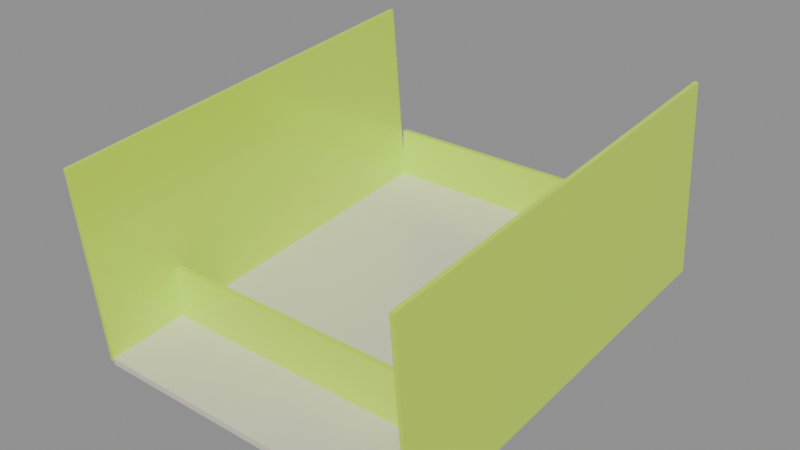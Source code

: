 # Source: start.blend  (saved by Blender 5.2.44; exported with 4.5.12 LTS)
import bpy
from mathutils import Matrix  # noqa: F401  (used for matrix-valued properties, if any)

bpy.ops.wm.read_factory_settings(use_empty=True)
scene = bpy.context.scene
scene.name = 'Scene'

# ---- collections
col_visuals = bpy.data.collections.new('visuals'); scene.collection.children.link(col_visuals)
col_colliders = bpy.data.collections.new('colliders'); scene.collection.children.link(col_colliders)
col_markers = bpy.data.collections.new('markers'); scene.collection.children.link(col_markers)
col_controls = bpy.data.collections.new('controls'); scene.collection.children.link(col_controls)

# ---- materials (node trees are filled in below, after node groups)
mat_surface = bpy.data.materials.new('surface')
mat_surface_001 = bpy.data.materials.new('surface.001')
mat_surface_002 = bpy.data.materials.new('surface.002')
mat_surface_003 = bpy.data.materials.new('surface.003')
mat_surface_004 = bpy.data.materials.new('surface.004')

# ---- material node trees
mat_surface.use_nodes = True; mat_surface.node_tree.nodes.clear()
_N = mat_surface.node_tree.nodes; _L = mat_surface.node_tree.links
n0 = _N.new('ShaderNodeBsdfPrincipled'); n0.name = 'Principled BSDF'; n0.location = (-200, 100)
n0.inputs[0].default_value = (0.807, 0.7605, 0.6308, 1.0)
n0.inputs[1].default_value = 0.05
n0.inputs[2].default_value = 0.25
n0.inputs[10].default_value = 0.005
n1 = _N.new('ShaderNodeOutputMaterial'); n1.name = 'Material Output'; n1.location = (200, 100)
_L.new(n0.outputs[0], n1.inputs[0])
n1.is_active_output = True
mat_surface_001.use_nodes = True; mat_surface_001.node_tree.nodes.clear()
_N = mat_surface_001.node_tree.nodes; _L = mat_surface_001.node_tree.links
n0 = _N.new('ShaderNodeBsdfPrincipled'); n0.name = 'Principled BSDF'; n0.location = (-200, 100)
n0.inputs[0].default_value = (0.6867, 1.0, 0.05448, 1.0)
n0.inputs[1].default_value = 0.05
n0.inputs[2].default_value = 0.2
n0.inputs[10].default_value = 0.005
n1 = _N.new('ShaderNodeOutputMaterial'); n1.name = 'Material Output'; n1.location = (200, 100)
_L.new(n0.outputs[0], n1.inputs[0])
n1.is_active_output = True
mat_surface_002.use_nodes = True; mat_surface_002.node_tree.nodes.clear()
_N = mat_surface_002.node_tree.nodes; _L = mat_surface_002.node_tree.links
n0 = _N.new('ShaderNodeBsdfPrincipled'); n0.name = 'Principled BSDF'; n0.location = (-200, 100)
n0.inputs[0].default_value = (0.6867, 1.0, 0.05448, 1.0)
n0.inputs[1].default_value = 0.05
n0.inputs[2].default_value = 0.2
n0.inputs[10].default_value = 0.005
n1 = _N.new('ShaderNodeOutputMaterial'); n1.name = 'Material Output'; n1.location = (200, 100)
_L.new(n0.outputs[0], n1.inputs[0])
n1.is_active_output = True
mat_surface_003.use_nodes = True; mat_surface_003.node_tree.nodes.clear()
_N = mat_surface_003.node_tree.nodes; _L = mat_surface_003.node_tree.links
n0 = _N.new('ShaderNodeBsdfPrincipled'); n0.name = 'Principled BSDF'; n0.location = (-200, 100)
n0.inputs[0].default_value = (0.6867, 1.0, 0.05448, 1.0)
n0.inputs[1].default_value = 0.05
n0.inputs[2].default_value = 0.2
n0.inputs[10].default_value = 0.005
n1 = _N.new('ShaderNodeOutputMaterial'); n1.name = 'Material Output'; n1.location = (200, 100)
_L.new(n0.outputs[0], n1.inputs[0])
n1.is_active_output = True
mat_surface_004.use_nodes = True; mat_surface_004.node_tree.nodes.clear()
_N = mat_surface_004.node_tree.nodes; _L = mat_surface_004.node_tree.links
n0 = _N.new('ShaderNodeBsdfPrincipled'); n0.name = 'Principled BSDF'; n0.location = (-200, 100)
n0.inputs[0].default_value = (0.6867, 1.0, 0.05448, 1.0)
n0.inputs[1].default_value = 0.05
n0.inputs[2].default_value = 0.2
n0.inputs[10].default_value = 0.005
n1 = _N.new('ShaderNodeOutputMaterial'); n1.name = 'Material Output'; n1.location = (200, 100)
_L.new(n0.outputs[0], n1.inputs[0])
n1.is_active_output = True

# ---- meshes
me_start_floor = bpy.data.meshes.new('start-floor')
me_start_floor.from_pydata([(0.25, -0.3015, 0.005), (0.25, 0.3015, 0.005), (0.25, -0.3015, -0.005), (0.25, 0.3015, -0.005), (-0.25, 0.3015, 0.005), (-0.25, -0.3015, 0.005), (-0.25, 0.3015, -0.005), (-0.25, -0.3015, -0.005), (-0.25, 0.3015, 0.005), (0.25, 0.3015, 0.005), (-0.25, -0.3015, 0.005), (0.25, -0.3015, 0.005), (-0.25, -0.3015, -0.005), (0.25, -0.3015, -0.005), (-0.25, 0.3015, -0.005), (0.25, 0.3015, -0.005), (-0.25, -0.3015, 0.005), (0.25, -0.3015, 0.005), (-0.25, -0.3015, -0.005), (0.25, -0.3015, -0.005), (0.25, 0.3015, 0.005), (-0.25, 0.3015, 0.005), (0.25, 0.3015, -0.005), (-0.25, 0.3015, -0.005)], [], [(0, 2, 1), (2, 3, 1), (4, 6, 5), (6, 7, 5), (8, 10, 9), (10, 11, 9), (12, 14, 13), (14, 15, 13), (16, 18, 17), (18, 19, 17), (20, 22, 21), (22, 23, 21)])
me_start_floor.polygons.foreach_set('use_smooth', [True] * 12)
_uv = me_start_floor.uv_layers.new(name='UVMap')
_uv.uv.foreach_set('vector', [0.0, 1.0, 0.0, 0.0, 1.0, 1.0, 0.0, 0.0, 1.0, 0.0, 1.0, 1.0, 0.0, 1.0, 0.0, 0.0, 1.0, 1.0, 0.0, 0.0, 1.0, 0.0, 1.0, 1.0, 0.0, 1.0, 0.0, 0.0, 1.0, 1.0, 0.0, 0.0, 1.0, 0.0, 1.0, 1.0, 0.0, 1.0, 0.0, 0.0, 1.0, 1.0, 0.0, 0.0, 1.0, 0.0, 1.0, 1.0, 0.0, 1.0, 0.0, 0.0, 1.0, 1.0, 0.0, 0.0, 1.0, 0.0, 1.0, 1.0, 0.0, 1.0, 0.0, 0.0, 1.0, 1.0, 0.0, 0.0, 1.0, 0.0, 1.0, 1.0])
me_start_floor.materials.append(mat_surface)
me_start_floor.update()
me_start_floor.normals_split_custom_set([tuple(v) for v in zip(*[iter([1.0, 0.0, 0.0, 1.0, 0.0, 0.0, 1.0, 0.0, 0.0, 1.0, 0.0, 0.0, 1.0, 0.0, 0.0, 1.0, 0.0, 0.0, -1.0, 0.0, 0.0, -1.0, 0.0, 0.0, -1.0, 0.0, 0.0, -1.0, 0.0, 0.0, -1.0, 0.0, 0.0, -1.0, 0.0, 0.0, 0.0, 7.568e-08, 1.0, 0.0, 7.568e-08, 1.0, 0.0, 7.568e-08, 1.0, 0.0, 7.568e-08, 1.0, 0.0, 7.568e-08, 1.0, 0.0, 7.568e-08, 1.0, 0.0, -7.568e-08, -1.0, 0.0, -7.568e-08, -1.0, 0.0, -7.568e-08, -1.0, 0.0, -7.568e-08, -1.0, 0.0, -7.568e-08, -1.0, 0.0, -7.568e-08, -1.0, 0.0, -1.0, 0.0, 0.0, -1.0, 0.0, 0.0, -1.0, 0.0, 0.0, -1.0, 0.0, 0.0, -1.0, 0.0, 0.0, -1.0, 0.0, 0.0, 1.0, 0.0, 0.0, 1.0, 0.0, 0.0, 1.0, 0.0, 0.0, 1.0, 0.0, 0.0, 1.0, 0.0, 0.0, 1.0, 0.0])] * 3)])
me_start_rail_left = bpy.data.meshes.new('start-rail-left')
me_start_rail_left.from_pydata([(0.003, -0.3015, 0.144), (0.003, 0.3015, 0.144), (0.003, -0.3015, -0.144), (0.003, 0.3015, -0.144), (-0.003, 0.3015, 0.144), (-0.003, -0.3015, 0.144), (-0.003, 0.3015, -0.144), (-0.003, -0.3015, -0.144), (-0.003, 0.3015, 0.144), (0.003, 0.3015, 0.144), (-0.003, -0.3015, 0.144), (0.003, -0.3015, 0.144), (-0.003, -0.3015, -0.144), (0.003, -0.3015, -0.144), (-0.003, 0.3015, -0.144), (0.003, 0.3015, -0.144), (-0.003, -0.3015, 0.144), (0.003, -0.3015, 0.144), (-0.003, -0.3015, -0.144), (0.003, -0.3015, -0.144), (0.003, 0.3015, 0.144), (-0.003, 0.3015, 0.144), (0.003, 0.3015, -0.144), (-0.003, 0.3015, -0.144)], [], [(0, 2, 1), (2, 3, 1), (4, 6, 5), (6, 7, 5), (8, 10, 9), (10, 11, 9), (12, 14, 13), (14, 15, 13), (16, 18, 17), (18, 19, 17), (20, 22, 21), (22, 23, 21)])
me_start_rail_left.polygons.foreach_set('use_smooth', [True] * 12)
_uv = me_start_rail_left.uv_layers.new(name='UVMap')
_uv.uv.foreach_set('vector', [0.0, 1.0, 0.0, 0.0, 1.0, 1.0, 0.0, 0.0, 1.0, 0.0, 1.0, 1.0, 0.0, 1.0, 0.0, 0.0, 1.0, 1.0, 0.0, 0.0, 1.0, 0.0, 1.0, 1.0, 0.0, 1.0, 0.0, 0.0, 1.0, 1.0, 0.0, 0.0, 1.0, 0.0, 1.0, 1.0, 0.0, 1.0, 0.0, 0.0, 1.0, 1.0, 0.0, 0.0, 1.0, 0.0, 1.0, 1.0, 0.0, 1.0, 0.0, 0.0, 1.0, 1.0, 0.0, 0.0, 1.0, 0.0, 1.0, 1.0, 0.0, 1.0, 0.0, 0.0, 1.0, 1.0, 0.0, 0.0, 1.0, 0.0, 1.0, 1.0])
me_start_rail_left.materials.append(mat_surface_001)
me_start_rail_left.update()
me_start_rail_left.normals_split_custom_set([tuple(v) for v in zip(*[iter([1.0, 0.0, 0.0, 1.0, 0.0, 0.0, 1.0, 0.0, 0.0, 1.0, 0.0, 0.0, 1.0, 0.0, 0.0, 1.0, 0.0, 0.0, -1.0, 6.704e-10, 0.0, -1.0, 2.9e-10, 0.0, -1.0, -2.9e-10, 0.0, -1.0, 2.9e-10, 0.0, -1.0, -6.704e-10, 0.0, -1.0, -2.9e-10, 0.0, 0.0, 9.885e-08, 1.0, 0.0, 9.885e-08, 1.0, 0.0, 9.885e-08, 1.0, 0.0, 9.885e-08, 1.0, 0.0, 9.885e-08, 1.0, 0.0, 9.885e-08, 1.0, 0.0, -9.885e-08, -1.0, 0.0, -9.885e-08, -1.0, 0.0, -9.885e-08, -1.0, 0.0, -9.885e-08, -1.0, 0.0, -9.885e-08, -1.0, 0.0, -9.885e-08, -1.0, 0.0, -1.0, 0.0, 0.0, -1.0, 0.0, 0.0, -1.0, 0.0, 0.0, -1.0, 0.0, 0.0, -1.0, 0.0, 0.0, -1.0, 0.0, 0.0, 1.0, 0.0, 0.0, 1.0, 0.0, 0.0, 1.0, 0.0, 0.0, 1.0, 0.0, 0.0, 1.0, 0.0, 0.0, 1.0, 0.0])] * 3)])
me_start_rail_right = bpy.data.meshes.new('start-rail-right')
me_start_rail_right.from_pydata([(0.003, -0.3015, 0.144), (0.003, 0.3015, 0.144), (0.003, -0.3015, -0.144), (0.003, 0.3015, -0.144), (-0.003, 0.3015, 0.144), (-0.003, -0.3015, 0.144), (-0.003, 0.3015, -0.144), (-0.003, -0.3015, -0.144), (-0.003, 0.3015, 0.144), (0.003, 0.3015, 0.144), (-0.003, -0.3015, 0.144), (0.003, -0.3015, 0.144), (-0.003, -0.3015, -0.144), (0.003, -0.3015, -0.144), (-0.003, 0.3015, -0.144), (0.003, 0.3015, -0.144), (-0.003, -0.3015, 0.144), (0.003, -0.3015, 0.144), (-0.003, -0.3015, -0.144), (0.003, -0.3015, -0.144), (0.003, 0.3015, 0.144), (-0.003, 0.3015, 0.144), (0.003, 0.3015, -0.144), (-0.003, 0.3015, -0.144)], [], [(0, 2, 1), (2, 3, 1), (4, 6, 5), (6, 7, 5), (8, 10, 9), (10, 11, 9), (12, 14, 13), (14, 15, 13), (16, 18, 17), (18, 19, 17), (20, 22, 21), (22, 23, 21)])
me_start_rail_right.polygons.foreach_set('use_smooth', [True] * 12)
_uv = me_start_rail_right.uv_layers.new(name='UVMap')
_uv.uv.foreach_set('vector', [0.0, 1.0, 0.0, 0.0, 1.0, 1.0, 0.0, 0.0, 1.0, 0.0, 1.0, 1.0, 0.0, 1.0, 0.0, 0.0, 1.0, 1.0, 0.0, 0.0, 1.0, 0.0, 1.0, 1.0, 0.0, 1.0, 0.0, 0.0, 1.0, 1.0, 0.0, 0.0, 1.0, 0.0, 1.0, 1.0, 0.0, 1.0, 0.0, 0.0, 1.0, 1.0, 0.0, 0.0, 1.0, 0.0, 1.0, 1.0, 0.0, 1.0, 0.0, 0.0, 1.0, 1.0, 0.0, 0.0, 1.0, 0.0, 1.0, 1.0, 0.0, 1.0, 0.0, 0.0, 1.0, 1.0, 0.0, 0.0, 1.0, 0.0, 1.0, 1.0])
me_start_rail_right.materials.append(mat_surface_002)
me_start_rail_right.update()
me_start_rail_right.normals_split_custom_set([tuple(v) for v in zip(*[iter([1.0, 0.0, 0.0, 1.0, 0.0, 0.0, 1.0, 0.0, 0.0, 1.0, 0.0, 0.0, 1.0, 0.0, 0.0, 1.0, 0.0, 0.0, -1.0, 6.704e-10, 0.0, -1.0, 2.9e-10, 0.0, -1.0, -2.9e-10, 0.0, -1.0, 2.9e-10, 0.0, -1.0, -6.704e-10, 0.0, -1.0, -2.9e-10, 0.0, 0.0, 9.885e-08, 1.0, 0.0, 9.885e-08, 1.0, 0.0, 9.885e-08, 1.0, 0.0, 9.885e-08, 1.0, 0.0, 9.885e-08, 1.0, 0.0, 9.885e-08, 1.0, 0.0, -9.885e-08, -1.0, 0.0, -9.885e-08, -1.0, 0.0, -9.885e-08, -1.0, 0.0, -9.885e-08, -1.0, 0.0, -9.885e-08, -1.0, 0.0, -9.885e-08, -1.0, 0.0, -1.0, 0.0, 0.0, -1.0, 0.0, 0.0, -1.0, 0.0, 0.0, -1.0, 0.0, 0.0, -1.0, 0.0, 0.0, -1.0, 0.0, 0.0, 1.0, 0.0, 0.0, 1.0, 0.0, 0.0, 1.0, 0.0, 0.0, 1.0, 0.0, 0.0, 1.0, 0.0, 0.0, 1.0, 0.0])] * 3)])
me_start_back_wall = bpy.data.meshes.new('start-back-wall')
me_start_back_wall.from_pydata([(0.25, -0.004, 0.04), (0.25, 0.004, 0.04), (0.25, -0.004, -0.04), (0.25, 0.004, -0.04), (-0.25, 0.004, 0.04), (-0.25, -0.004, 0.04), (-0.25, 0.004, -0.04), (-0.25, -0.004, -0.04), (-0.25, 0.004, 0.04), (0.25, 0.004, 0.04), (-0.25, -0.004, 0.04), (0.25, -0.004, 0.04), (-0.25, -0.004, -0.04), (0.25, -0.004, -0.04), (-0.25, 0.004, -0.04), (0.25, 0.004, -0.04), (-0.25, -0.004, 0.04), (0.25, -0.004, 0.04), (-0.25, -0.004, -0.04), (0.25, -0.004, -0.04), (0.25, 0.004, 0.04), (-0.25, 0.004, 0.04), (0.25, 0.004, -0.04), (-0.25, 0.004, -0.04)], [], [(0, 2, 1), (2, 3, 1), (4, 6, 5), (6, 7, 5), (8, 10, 9), (10, 11, 9), (12, 14, 13), (14, 15, 13), (16, 18, 17), (18, 19, 17), (20, 22, 21), (22, 23, 21)])
me_start_back_wall.polygons.foreach_set('use_smooth', [True] * 12)
_uv = me_start_back_wall.uv_layers.new(name='UVMap')
_uv.uv.foreach_set('vector', [0.0, 1.0, 0.0, 0.0, 1.0, 1.0, 0.0, 0.0, 1.0, 0.0, 1.0, 1.0, 0.0, 1.0, 0.0, 0.0, 1.0, 1.0, 0.0, 0.0, 1.0, 0.0, 1.0, 1.0, 0.0, 1.0, 0.0, 0.0, 1.0, 1.0, 0.0, 0.0, 1.0, 0.0, 1.0, 1.0, 0.0, 1.0, 0.0, 0.0, 1.0, 1.0, 0.0, 0.0, 1.0, 0.0, 1.0, 1.0, 0.0, 1.0, 0.0, 0.0, 1.0, 1.0, 0.0, 0.0, 1.0, 0.0, 1.0, 1.0, 0.0, 1.0, 0.0, 0.0, 1.0, 1.0, 0.0, 0.0, 1.0, 0.0, 1.0, 1.0])
me_start_back_wall.materials.append(mat_surface_003)
me_start_back_wall.update()
me_start_back_wall.normals_split_custom_set([tuple(v) for v in zip(*[iter([1.0, 0.0, 0.0, 1.0, 0.0, 0.0, 1.0, 0.0, 0.0, 1.0, 0.0, 0.0, 1.0, 0.0, 0.0, 1.0, 0.0, 0.0, -1.0, 0.0, 0.0, -1.0, 0.0, 0.0, -1.0, 0.0, 0.0, -1.0, 0.0, 0.0, -1.0, 0.0, 0.0, -1.0, 0.0, 0.0, 0.0, 0.0, 1.0, 0.0, 0.0, 1.0, 0.0, 0.0, 1.0, 0.0, 0.0, 1.0, 0.0, 0.0, 1.0, 0.0, 0.0, 1.0, 0.0, 0.0, -1.0, 0.0, 0.0, -1.0, 0.0, 0.0, -1.0, 0.0, 0.0, -1.0, 0.0, 0.0, -1.0, 0.0, 0.0, -1.0, 0.0, -1.0, 6.985e-08, 0.0, -1.0, 6.985e-08, 0.0, -1.0, 6.985e-08, 0.0, -1.0, 6.985e-08, 0.0, -1.0, 6.985e-08, 0.0, -1.0, 6.985e-08, 0.0, 1.0, -6.985e-08, 0.0, 1.0, -6.985e-08, 0.0, 1.0, -6.985e-08, 0.0, 1.0, -6.985e-08, 0.0, 1.0, -6.985e-08, 0.0, 1.0, -6.985e-08])] * 3)])
me_start_gate = bpy.data.meshes.new('start-gate')
me_start_gate.from_pydata([(0.25, -0.004, 0.04), (0.25, 0.004, 0.04), (0.25, -0.004, -0.04), (0.25, 0.004, -0.04), (-0.25, 0.004, 0.04), (-0.25, -0.004, 0.04), (-0.25, 0.004, -0.04), (-0.25, -0.004, -0.04), (-0.25, 0.004, 0.04), (0.25, 0.004, 0.04), (-0.25, -0.004, 0.04), (0.25, -0.004, 0.04), (-0.25, -0.004, -0.04), (0.25, -0.004, -0.04), (-0.25, 0.004, -0.04), (0.25, 0.004, -0.04), (-0.25, -0.004, 0.04), (0.25, -0.004, 0.04), (-0.25, -0.004, -0.04), (0.25, -0.004, -0.04), (0.25, 0.004, 0.04), (-0.25, 0.004, 0.04), (0.25, 0.004, -0.04), (-0.25, 0.004, -0.04)], [], [(0, 2, 1), (2, 3, 1), (4, 6, 5), (6, 7, 5), (8, 10, 9), (10, 11, 9), (12, 14, 13), (14, 15, 13), (16, 18, 17), (18, 19, 17), (20, 22, 21), (22, 23, 21)])
me_start_gate.polygons.foreach_set('use_smooth', [True] * 12)
_uv = me_start_gate.uv_layers.new(name='UVMap')
_uv.uv.foreach_set('vector', [0.0, 1.0, 0.0, 0.0, 1.0, 1.0, 0.0, 0.0, 1.0, 0.0, 1.0, 1.0, 0.0, 1.0, 0.0, 0.0, 1.0, 1.0, 0.0, 0.0, 1.0, 0.0, 1.0, 1.0, 0.0, 1.0, 0.0, 0.0, 1.0, 1.0, 0.0, 0.0, 1.0, 0.0, 1.0, 1.0, 0.0, 1.0, 0.0, 0.0, 1.0, 1.0, 0.0, 0.0, 1.0, 0.0, 1.0, 1.0, 0.0, 1.0, 0.0, 0.0, 1.0, 1.0, 0.0, 0.0, 1.0, 0.0, 1.0, 1.0, 0.0, 1.0, 0.0, 0.0, 1.0, 1.0, 0.0, 0.0, 1.0, 0.0, 1.0, 1.0])
me_start_gate.materials.append(mat_surface_004)
me_start_gate.update()
me_start_gate.normals_split_custom_set([tuple(v) for v in zip(*[iter([1.0, 0.0, 0.0, 1.0, 0.0, 0.0, 1.0, 0.0, 0.0, 1.0, 0.0, 0.0, 1.0, 0.0, 0.0, 1.0, 0.0, 0.0, -1.0, 0.0, 0.0, -1.0, 0.0, 0.0, -1.0, 0.0, 0.0, -1.0, 0.0, 0.0, -1.0, 0.0, 0.0, -1.0, 0.0, 0.0, 0.0, 0.0, 1.0, 0.0, 0.0, 1.0, 0.0, 0.0, 1.0, 0.0, 0.0, 1.0, 0.0, 0.0, 1.0, 0.0, 0.0, 1.0, 0.0, 0.0, -1.0, 0.0, 0.0, -1.0, 0.0, 0.0, -1.0, 0.0, 0.0, -1.0, 0.0, 0.0, -1.0, 0.0, 0.0, -1.0, 0.0, -1.0, 6.985e-08, 0.0, -1.0, 6.985e-08, 0.0, -1.0, 6.985e-08, 0.0, -1.0, 6.985e-08, 0.0, -1.0, 6.985e-08, 0.0, -1.0, 6.985e-08, 0.0, 1.0, -6.985e-08, 0.0, 1.0, -6.985e-08, 0.0, 1.0, -6.985e-08, 0.0, 1.0, -6.985e-08, 0.0, 1.0, -6.985e-08, 0.0, 1.0, -6.985e-08])] * 3)])
me_collision__start_floor = bpy.data.meshes.new('collision__start-floor')
me_collision__start_floor.from_pydata([(-0.25, 0.3015, 0.005), (-0.25, -0.3015, 0.005), (0.25, 0.3015, 0.005), (0.25, -0.3015, 0.005)], [], [(0, 1, 2), (2, 1, 3)])
me_collision__start_floor.polygons.foreach_set('use_smooth', [True] * 2)
me_collision__start_floor.update()
me_collision__start_floor.normals_split_custom_set([tuple(v) for v in zip(*[iter([0.0, 7.568e-08, 1.0, 0.0, 7.568e-08, 1.0, 0.0, 7.568e-08, 1.0, 0.0, 7.568e-08, 1.0, 0.0, 7.568e-08, 1.0, 0.0, 7.568e-08, 1.0])] * 3)])
me_collision__start_rail_left = bpy.data.meshes.new('collision__start-rail-left')
me_collision__start_rail_left.from_pydata([(-0.25, 0.3015, -2.276e-08), (-0.25, 0.3015, 0.288), (-0.25, -0.3015, 2.276e-08), (-0.25, -0.3015, 0.288)], [], [(0, 1, 2), (2, 1, 3)])
me_collision__start_rail_left.polygons.foreach_set('use_smooth', [True] * 2)
me_collision__start_rail_left.update()
me_collision__start_rail_left.normals_split_custom_set([tuple(v) for v in zip(*[iter([1.0, 0.0, 0.0, 1.0, 0.0, 0.0, 1.0, 0.0, 0.0, 1.0, 0.0, 0.0, 1.0, 0.0, 0.0, 1.0, 0.0, 0.0])] * 3)])
me_collision__start_rail_right = bpy.data.meshes.new('collision__start-rail-right')
me_collision__start_rail_right.from_pydata([(0.25, 0.3015, -2.276e-08), (0.25, 0.3015, 0.288), (0.25, -0.3015, 2.276e-08), (0.25, -0.3015, 0.288)], [], [(0, 2, 1), (2, 3, 1)])
me_collision__start_rail_right.polygons.foreach_set('use_smooth', [True] * 2)
me_collision__start_rail_right.update()
me_collision__start_rail_right.normals_split_custom_set([tuple(v) for v in zip(*[iter([-1.0, 0.0, 0.0, -1.0, 0.0, 0.0, -1.0, 0.0, 0.0, -1.0, 0.0, 0.0, -1.0, 0.0, 0.0, -1.0, 0.0, 0.0])] * 3)])
me_collision__start_back_wall = bpy.data.meshes.new('collision__start-back-wall')
me_collision__start_back_wall.from_pydata([(0.25, -0.004, 0.04), (0.25, 0.004, 0.04), (0.25, -0.004, -0.04), (0.25, 0.004, -0.04), (-0.25, 0.004, 0.04), (-0.25, -0.004, 0.04), (-0.25, 0.004, -0.04), (-0.25, -0.004, -0.04), (-0.25, 0.004, 0.04), (0.25, 0.004, 0.04), (-0.25, -0.004, 0.04), (0.25, -0.004, 0.04), (-0.25, -0.004, -0.04), (0.25, -0.004, -0.04), (-0.25, 0.004, -0.04), (0.25, 0.004, -0.04), (-0.25, -0.004, 0.04), (0.25, -0.004, 0.04), (-0.25, -0.004, -0.04), (0.25, -0.004, -0.04), (0.25, 0.004, 0.04), (-0.25, 0.004, 0.04), (0.25, 0.004, -0.04), (-0.25, 0.004, -0.04)], [], [(0, 2, 1), (2, 3, 1), (4, 6, 5), (6, 7, 5), (8, 10, 9), (10, 11, 9), (12, 14, 13), (14, 15, 13), (16, 18, 17), (18, 19, 17), (20, 22, 21), (22, 23, 21)])
me_collision__start_back_wall.polygons.foreach_set('use_smooth', [True] * 12)
_uv = me_collision__start_back_wall.uv_layers.new(name='UVMap')
_uv.uv.foreach_set('vector', [0.0, 1.0, 0.0, 0.0, 1.0, 1.0, 0.0, 0.0, 1.0, 0.0, 1.0, 1.0, 0.0, 1.0, 0.0, 0.0, 1.0, 1.0, 0.0, 0.0, 1.0, 0.0, 1.0, 1.0, 0.0, 1.0, 0.0, 0.0, 1.0, 1.0, 0.0, 0.0, 1.0, 0.0, 1.0, 1.0, 0.0, 1.0, 0.0, 0.0, 1.0, 1.0, 0.0, 0.0, 1.0, 0.0, 1.0, 1.0, 0.0, 1.0, 0.0, 0.0, 1.0, 1.0, 0.0, 0.0, 1.0, 0.0, 1.0, 1.0, 0.0, 1.0, 0.0, 0.0, 1.0, 1.0, 0.0, 0.0, 1.0, 0.0, 1.0, 1.0])
me_collision__start_back_wall.update()
me_collision__start_back_wall.normals_split_custom_set([tuple(v) for v in zip(*[iter([1.0, 0.0, 0.0, 1.0, 0.0, 0.0, 1.0, 0.0, 0.0, 1.0, 0.0, 0.0, 1.0, 0.0, 0.0, 1.0, 0.0, 0.0, -1.0, 0.0, 0.0, -1.0, 0.0, 0.0, -1.0, 0.0, 0.0, -1.0, 0.0, 0.0, -1.0, 0.0, 0.0, -1.0, 0.0, 0.0, 0.0, 0.0, 1.0, 0.0, 0.0, 1.0, 0.0, 0.0, 1.0, 0.0, 0.0, 1.0, 0.0, 0.0, 1.0, 0.0, 0.0, 1.0, 0.0, 0.0, -1.0, 0.0, 0.0, -1.0, 0.0, 0.0, -1.0, 0.0, 0.0, -1.0, 0.0, 0.0, -1.0, 0.0, 0.0, -1.0, 0.0, -1.0, 6.985e-08, 0.0, -1.0, 6.985e-08, 0.0, -1.0, 6.985e-08, 0.0, -1.0, 6.985e-08, 0.0, -1.0, 6.985e-08, 0.0, -1.0, 6.985e-08, 0.0, 1.0, -6.985e-08, 0.0, 1.0, -6.985e-08, 0.0, 1.0, -6.985e-08, 0.0, 1.0, -6.985e-08, 0.0, 1.0, -6.985e-08, 0.0, 1.0, -6.985e-08])] * 3)])
me_collision__start_gate = bpy.data.meshes.new('collision__start-gate')
me_collision__start_gate.from_pydata([(0.25, -0.004, 0.04), (0.25, 0.004, 0.04), (0.25, -0.004, -0.04), (0.25, 0.004, -0.04), (-0.25, 0.004, 0.04), (-0.25, -0.004, 0.04), (-0.25, 0.004, -0.04), (-0.25, -0.004, -0.04), (-0.25, 0.004, 0.04), (0.25, 0.004, 0.04), (-0.25, -0.004, 0.04), (0.25, -0.004, 0.04), (-0.25, -0.004, -0.04), (0.25, -0.004, -0.04), (-0.25, 0.004, -0.04), (0.25, 0.004, -0.04), (-0.25, -0.004, 0.04), (0.25, -0.004, 0.04), (-0.25, -0.004, -0.04), (0.25, -0.004, -0.04), (0.25, 0.004, 0.04), (-0.25, 0.004, 0.04), (0.25, 0.004, -0.04), (-0.25, 0.004, -0.04)], [], [(0, 2, 1), (2, 3, 1), (4, 6, 5), (6, 7, 5), (8, 10, 9), (10, 11, 9), (12, 14, 13), (14, 15, 13), (16, 18, 17), (18, 19, 17), (20, 22, 21), (22, 23, 21)])
me_collision__start_gate.polygons.foreach_set('use_smooth', [True] * 12)
_uv = me_collision__start_gate.uv_layers.new(name='UVMap')
_uv.uv.foreach_set('vector', [0.0, 1.0, 0.0, 0.0, 1.0, 1.0, 0.0, 0.0, 1.0, 0.0, 1.0, 1.0, 0.0, 1.0, 0.0, 0.0, 1.0, 1.0, 0.0, 0.0, 1.0, 0.0, 1.0, 1.0, 0.0, 1.0, 0.0, 0.0, 1.0, 1.0, 0.0, 0.0, 1.0, 0.0, 1.0, 1.0, 0.0, 1.0, 0.0, 0.0, 1.0, 1.0, 0.0, 0.0, 1.0, 0.0, 1.0, 1.0, 0.0, 1.0, 0.0, 0.0, 1.0, 1.0, 0.0, 0.0, 1.0, 0.0, 1.0, 1.0, 0.0, 1.0, 0.0, 0.0, 1.0, 1.0, 0.0, 0.0, 1.0, 0.0, 1.0, 1.0])
me_collision__start_gate.update()
me_collision__start_gate.normals_split_custom_set([tuple(v) for v in zip(*[iter([1.0, 0.0, 0.0, 1.0, 0.0, 0.0, 1.0, 0.0, 0.0, 1.0, 0.0, 0.0, 1.0, 0.0, 0.0, 1.0, 0.0, 0.0, -1.0, 0.0, 0.0, -1.0, 0.0, 0.0, -1.0, 0.0, 0.0, -1.0, 0.0, 0.0, -1.0, 0.0, 0.0, -1.0, 0.0, 0.0, 0.0, 0.0, 1.0, 0.0, 0.0, 1.0, 0.0, 0.0, 1.0, 0.0, 0.0, 1.0, 0.0, 0.0, 1.0, 0.0, 0.0, 1.0, 0.0, 0.0, -1.0, 0.0, 0.0, -1.0, 0.0, 0.0, -1.0, 0.0, 0.0, -1.0, 0.0, 0.0, -1.0, 0.0, 0.0, -1.0, 0.0, -1.0, 6.985e-08, 0.0, -1.0, 6.985e-08, 0.0, -1.0, 6.985e-08, 0.0, -1.0, 6.985e-08, 0.0, -1.0, 6.985e-08, 0.0, -1.0, 6.985e-08, 0.0, 1.0, -6.985e-08, 0.0, 1.0, -6.985e-08, 0.0, 1.0, -6.985e-08, 0.0, 1.0, -6.985e-08, 0.0, 1.0, -6.985e-08, 0.0, 1.0, -6.985e-08])] * 3)])

# ---- objects
ob_start_floor = bpy.data.objects.new('start-floor', me_start_floor)
ob_start_rail_left = bpy.data.objects.new('start-rail-left', me_start_rail_left)
ob_start_rail_right = bpy.data.objects.new('start-rail-right', me_start_rail_right)
ob_start_back_wall = bpy.data.objects.new('start-back-wall', me_start_back_wall)
ob_start_gate = bpy.data.objects.new('start-gate', me_start_gate)
ob_collision__start_floor = bpy.data.objects.new('collision__start-floor', me_collision__start_floor)
ob_collision__start_rail_left = bpy.data.objects.new('collision__start-rail-left', me_collision__start_rail_left)
ob_collision__start_rail_right = bpy.data.objects.new('collision__start-rail-right', me_collision__start_rail_right)
ob_collision__start_back_wall = bpy.data.objects.new('collision__start-back-wall', me_collision__start_back_wall)
ob_collision__start_gate = bpy.data.objects.new('collision__start-gate', me_collision__start_gate)
ob_entry = bpy.data.objects.new('entry', None)
ob_exit = bpy.data.objects.new('exit', None)
ob_route_0000 = bpy.data.objects.new('route-0000', None)
ob_route_0001 = bpy.data.objects.new('route-0001', None)
ob_bounds_min = bpy.data.objects.new('bounds-min', None)
ob_bounds_max = bpy.data.objects.new('bounds-max', None)
ob_gate_pivot = bpy.data.objects.new('gate-pivot', None)

# ---- transforms, parenting, visibility, modifiers, constraints
ob_start_floor.location = (0.0, -0.3, -0.03)
ob_start_floor.rotation_mode = 'QUATERNION'
ob_start_floor.rotation_quaternion = (0.9988, 0.04981, 0.0, 0.0)
ob_start_rail_left.location = (-0.253, -0.3143, 0.1133)
ob_start_rail_left.rotation_mode = 'QUATERNION'
ob_start_rail_left.rotation_quaternion = (0.9988, 0.04981, 0.0, 0.0)
ob_start_rail_right.location = (0.253, -0.3143, 0.1133)
ob_start_rail_right.rotation_mode = 'QUATERNION'
ob_start_rail_right.rotation_quaternion = (0.9988, 0.04981, 0.0, 0.0)
ob_start_back_wall.location = (0.0, 3.02e-09, 0.04)
ob_start_back_wall.rotation_mode = 'QUATERNION'
ob_start_back_wall.rotation_quaternion = (1.0, 0.0, 0.0, 0.0)
ob_start_gate.location = (0.0, -0.48, -0.008)
ob_start_gate.rotation_mode = 'QUATERNION'
ob_start_gate.rotation_quaternion = (1.0, 0.0, 0.0, 0.0)
ob_collision__start_floor.location = (0.0, -0.3, -0.03)
ob_collision__start_floor.rotation_mode = 'QUATERNION'
ob_collision__start_floor.rotation_quaternion = (0.9988, 0.04981, 0.0, 0.0)
ob_collision__start_floor.hide_render = True
ob_collision__start_floor.display_type = 'WIRE'
ob_collision__start_rail_left.location = (0.0, -0.3, -0.03)
ob_collision__start_rail_left.rotation_mode = 'QUATERNION'
ob_collision__start_rail_left.rotation_quaternion = (0.9988, 0.04981, 0.0, 0.0)
ob_collision__start_rail_left.hide_render = True
ob_collision__start_rail_left.display_type = 'WIRE'
ob_collision__start_rail_right.location = (0.0, -0.3, -0.03)
ob_collision__start_rail_right.rotation_mode = 'QUATERNION'
ob_collision__start_rail_right.rotation_quaternion = (0.9988, 0.04981, 0.0, 0.0)
ob_collision__start_rail_right.hide_render = True
ob_collision__start_rail_right.display_type = 'WIRE'
ob_collision__start_back_wall.location = (0.0, 3.02e-09, 0.04)
ob_collision__start_back_wall.rotation_mode = 'QUATERNION'
ob_collision__start_back_wall.rotation_quaternion = (1.0, 0.0, 0.0, 0.0)
ob_collision__start_back_wall.hide_render = True
ob_collision__start_back_wall.display_type = 'WIRE'
ob_collision__start_gate.location = (0.0, -0.48, -0.008)
ob_collision__start_gate.rotation_mode = 'QUATERNION'
ob_collision__start_gate.rotation_quaternion = (1.0, 0.0, 0.0, 0.0)
ob_collision__start_gate.hide_render = True
ob_collision__start_gate.display_type = 'WIRE'
ob_entry.location = (0.0, 0.0, 0.0)
ob_entry.empty_display_size = 0.03
ob_exit.location = (0.0, -0.6, -0.06)
ob_exit.empty_display_size = 0.03
ob_route_0000.location = (0.0, 0.0, 0.0)
ob_route_0000.empty_display_size = 0.03
ob_route_0001.location = (0.0, -0.6, -0.06)
ob_route_0001.empty_display_size = 0.03
ob_bounds_min.location = (-0.256, 0.004, -0.06498)
ob_bounds_min.empty_display_size = 0.03
ob_bounds_max.location = (0.256, -0.6287, 0.2866)
ob_bounds_max.empty_display_size = 0.03
ob_gate_pivot.location = (0.0, -0.48, -0.048)
ob_gate_pivot.empty_display_size = 0.03

# ---- collection membership
col_visuals.objects.link(ob_start_floor)
col_visuals.objects.link(ob_start_rail_left)
col_visuals.objects.link(ob_start_rail_right)
col_visuals.objects.link(ob_start_back_wall)
col_visuals.objects.link(ob_start_gate)
col_colliders.objects.link(ob_collision__start_floor)
col_colliders.objects.link(ob_collision__start_rail_left)
col_colliders.objects.link(ob_collision__start_rail_right)
col_colliders.objects.link(ob_collision__start_back_wall)
col_colliders.objects.link(ob_collision__start_gate)
col_markers.objects.link(ob_entry)
col_markers.objects.link(ob_exit)
col_markers.objects.link(ob_route_0000)
col_markers.objects.link(ob_route_0001)
col_markers.objects.link(ob_bounds_min)
col_markers.objects.link(ob_bounds_max)
col_markers.objects.link(ob_gate_pivot)

# ---- scene / render settings (as saved in the file)
scene.frame_start = 1; scene.frame_end = 250; scene.frame_set(1)
scene.render.engine = 'BLENDER_EEVEE_NEXT'
scene.render.bake_bias = 0.0
scene.render.bake_samples = 0
scene.render.compositor_device = 'GPU'
scene.eevee.use_volume_custom_range = False
scene.eevee.fast_gi_thickness_near = 0.1
scene.eevee.fast_gi_thickness_far = 0.0
scene.eevee.ray_tracing_options.screen_trace_thickness = 0.1
bpy.context.view_layer.update()

# ---- added for rendering (the .blend has no active camera and no usable light): camera, sun + grey world if the file has none
cam_auto = bpy.data.cameras.new('AutoCamera')
cam_auto.lens = 50.0
cam_auto.sensor_width = 36.0
cam_auto.clip_end = 1000.0
ob_auto_camera = bpy.data.objects.new('AutoCamera', cam_auto)
scene.collection.objects.link(ob_auto_camera)
ob_auto_camera.location = (0.820264, -1.29665, 0.767009)
ob_auto_camera.rotation_euler = (1.09748, -7.21219e-08, 0.694738)
scene.camera = ob_auto_camera
light_auto_sun = bpy.data.lights.new('AutoSun', 'SUN')
light_auto_sun.energy = 3.0
light_auto_sun.angle = 0.0523599
ob_auto_sun = bpy.data.objects.new('AutoSun', light_auto_sun)
scene.collection.objects.link(ob_auto_sun)
ob_auto_sun.rotation_euler = (0.872665, 0.174533, 0.523599)
if scene.world is None:
    world_auto = bpy.data.worlds.new('AutoWorld')
    world_auto.color = (0.3, 0.3, 0.3)
    scene.world = world_auto
bpy.context.view_layer.update()
